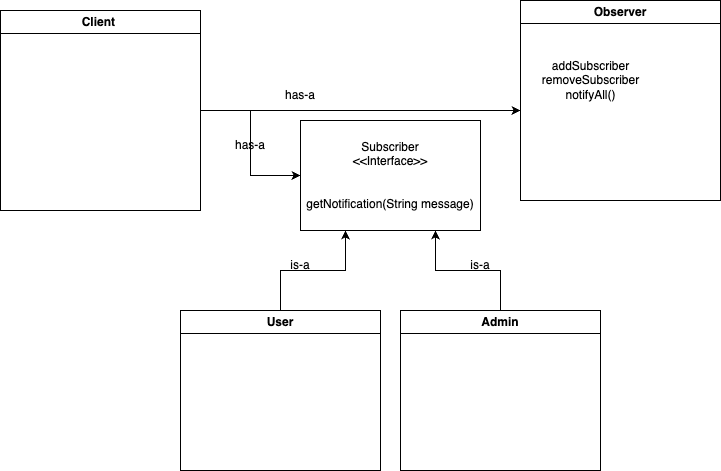

The diagram above was exported from draw.io. Its source (the exported page's mxGraphModel, read from the mxfile embedded in the PNG):
<mxGraphModel dx="1013" dy="550" grid="1" gridSize="10" guides="1" tooltips="1" connect="1" arrows="1" fold="1" page="1" pageScale="1" pageWidth="827" pageHeight="1169" math="0" shadow="0">
  <root>
    <mxCell id="0" />
    <mxCell id="1" parent="0" />
    <mxCell id="-8xNcQq_eCkQCsT7EWZl-10" style="edgeStyle=orthogonalEdgeStyle;rounded=0;orthogonalLoop=1;jettySize=auto;html=1;entryX=0;entryY=0.5;entryDx=0;entryDy=0;" edge="1" parent="1" source="-8xNcQq_eCkQCsT7EWZl-1" target="-8xNcQq_eCkQCsT7EWZl-2">
      <mxGeometry relative="1" as="geometry" />
    </mxCell>
    <mxCell id="-8xNcQq_eCkQCsT7EWZl-11" style="edgeStyle=orthogonalEdgeStyle;rounded=0;orthogonalLoop=1;jettySize=auto;html=1;" edge="1" parent="1" source="-8xNcQq_eCkQCsT7EWZl-1">
      <mxGeometry relative="1" as="geometry">
        <mxPoint x="580" y="140" as="targetPoint" />
      </mxGeometry>
    </mxCell>
    <mxCell id="-8xNcQq_eCkQCsT7EWZl-1" value="Client&amp;nbsp;" style="swimlane;whiteSpace=wrap;html=1;" vertex="1" parent="1">
      <mxGeometry x="60" y="40" width="200" height="200" as="geometry" />
    </mxCell>
    <mxCell id="-8xNcQq_eCkQCsT7EWZl-2" value="Subscriber&lt;br&gt;&amp;lt;&amp;lt;Interface&amp;gt;&amp;gt;&lt;br&gt;&lt;br&gt;&lt;br&gt;getNotification(String message)" style="rounded=0;whiteSpace=wrap;html=1;" vertex="1" parent="1">
      <mxGeometry x="360" y="150" width="180" height="110" as="geometry" />
    </mxCell>
    <mxCell id="-8xNcQq_eCkQCsT7EWZl-5" style="edgeStyle=orthogonalEdgeStyle;rounded=0;orthogonalLoop=1;jettySize=auto;html=1;entryX=0.25;entryY=1;entryDx=0;entryDy=0;" edge="1" parent="1" source="-8xNcQq_eCkQCsT7EWZl-3" target="-8xNcQq_eCkQCsT7EWZl-2">
      <mxGeometry relative="1" as="geometry" />
    </mxCell>
    <mxCell id="-8xNcQq_eCkQCsT7EWZl-3" value="User" style="swimlane;whiteSpace=wrap;html=1;" vertex="1" parent="1">
      <mxGeometry x="240" y="340" width="200" height="160" as="geometry" />
    </mxCell>
    <mxCell id="-8xNcQq_eCkQCsT7EWZl-6" style="edgeStyle=orthogonalEdgeStyle;rounded=0;orthogonalLoop=1;jettySize=auto;html=1;entryX=0.75;entryY=1;entryDx=0;entryDy=0;" edge="1" parent="1" source="-8xNcQq_eCkQCsT7EWZl-4" target="-8xNcQq_eCkQCsT7EWZl-2">
      <mxGeometry relative="1" as="geometry" />
    </mxCell>
    <mxCell id="-8xNcQq_eCkQCsT7EWZl-4" value="Admin" style="swimlane;whiteSpace=wrap;html=1;" vertex="1" parent="1">
      <mxGeometry x="460" y="340" width="200" height="160" as="geometry" />
    </mxCell>
    <mxCell id="-8xNcQq_eCkQCsT7EWZl-7" value="Observer" style="swimlane;whiteSpace=wrap;html=1;" vertex="1" parent="1">
      <mxGeometry x="580" y="30" width="200" height="200" as="geometry" />
    </mxCell>
    <mxCell id="-8xNcQq_eCkQCsT7EWZl-8" value="addSubscriber&lt;br&gt;removeSubscriber&lt;br&gt;notifyAll()" style="text;html=1;align=center;verticalAlign=middle;resizable=0;points=[];autosize=1;strokeColor=none;fillColor=none;" vertex="1" parent="-8xNcQq_eCkQCsT7EWZl-7">
      <mxGeometry x="10" y="50" width="120" height="60" as="geometry" />
    </mxCell>
    <mxCell id="-8xNcQq_eCkQCsT7EWZl-13" value="has-a" style="text;html=1;strokeColor=none;fillColor=none;align=center;verticalAlign=middle;whiteSpace=wrap;rounded=0;" vertex="1" parent="1">
      <mxGeometry x="330" y="110" width="60" height="30" as="geometry" />
    </mxCell>
    <mxCell id="-8xNcQq_eCkQCsT7EWZl-14" value="has-a" style="text;html=1;strokeColor=none;fillColor=none;align=center;verticalAlign=middle;whiteSpace=wrap;rounded=0;" vertex="1" parent="1">
      <mxGeometry x="280" y="160" width="60" height="30" as="geometry" />
    </mxCell>
    <mxCell id="-8xNcQq_eCkQCsT7EWZl-15" value="is-a" style="text;html=1;strokeColor=none;fillColor=none;align=center;verticalAlign=middle;whiteSpace=wrap;rounded=0;" vertex="1" parent="1">
      <mxGeometry x="330" y="280" width="60" height="30" as="geometry" />
    </mxCell>
    <mxCell id="-8xNcQq_eCkQCsT7EWZl-16" value="is-a" style="text;html=1;strokeColor=none;fillColor=none;align=center;verticalAlign=middle;whiteSpace=wrap;rounded=0;" vertex="1" parent="1">
      <mxGeometry x="510" y="280" width="60" height="30" as="geometry" />
    </mxCell>
  </root>
</mxGraphModel>